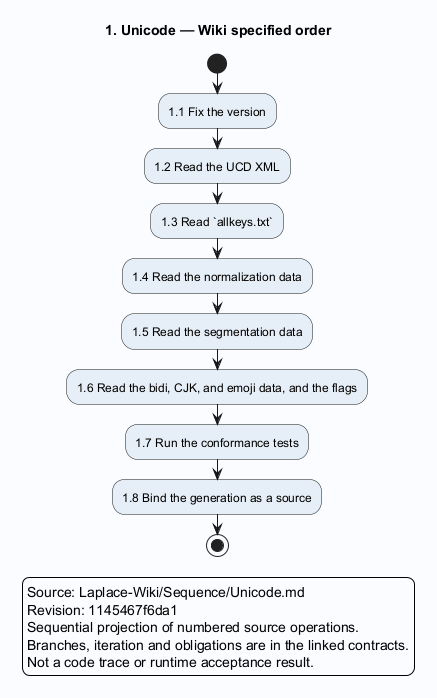

The diagram above was rendered by PlantUML. Its source (embedded in the PNG):
@startuml
skinparam backgroundColor #FAFCFF
skinparam shadowing false
skinparam defaultFontName SansSerif
skinparam activityBackgroundColor #E6EFF7
title 1. Unicode — Wiki specified order
start
:1.1 Fix the version;
:1.2 Read the UCD XML;
:1.3 Read `allkeys.txt`;
:1.4 Read the normalization data;
:1.5 Read the segmentation data;
:1.6 Read the bidi, CJK, and emoji data, and the flags;
:1.7 Run the conformance tests;
:1.8 Bind the generation as a source;
stop
legend
Source: Laplace-Wiki/Sequence/Unicode.md
Revision: 1145467f6da1
Sequential projection of numbered source operations.
Branches, iteration and obligations are in the linked contracts.
Not a code trace or runtime acceptance result.
endlegend
@enduml